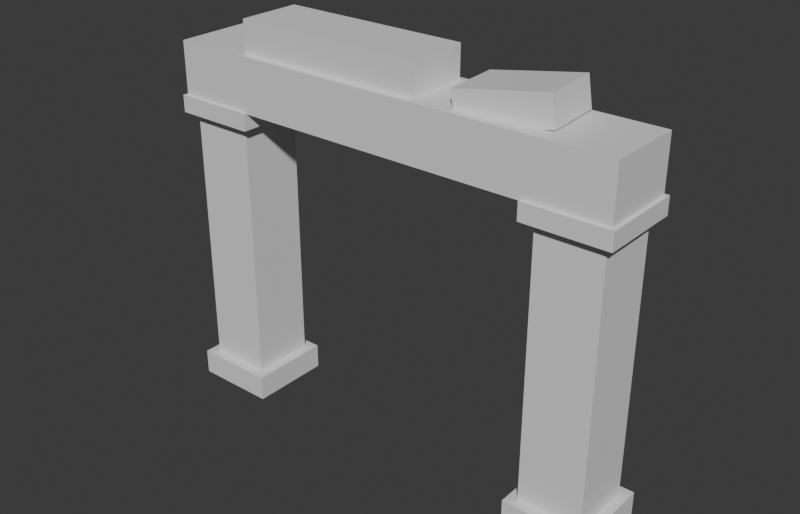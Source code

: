 # Source: Ruin_Arch_Stone_A.blend  (saved by Blender 5.2.45; exported with 4.5.12 LTS)
import bpy
from mathutils import Matrix  # noqa: F401  (used for matrix-valued properties, if any)

bpy.ops.wm.read_factory_settings(use_empty=True)
scene = bpy.context.scene
scene.name = 'Scene'

# ---- collections
col_collection = bpy.data.collections.new('Collection'); scene.collection.children.link(col_collection)

# ---- materials (node trees are filled in below, after node groups)
mat_m_base = bpy.data.materials.new('M_Base')
mat_m_base.diffuse_color = (0.62, 0.58, 0.52, 1.0)
mat_m_accent = bpy.data.materials.new('M_Accent')
mat_m_accent.diffuse_color = (0.4, 0.55, 0.3, 1.0)
mat_m_emit = bpy.data.materials.new('M_Emit')
mat_m_emit.diffuse_color = (1.0, 0.55, 0.1, 1.0)
mat_m_struct = bpy.data.materials.new('M_Struct')
mat_m_struct.diffuse_color = (0.3, 0.25, 0.22, 1.0)

# ---- material node trees
mat_m_base.use_nodes = True; mat_m_base.node_tree.nodes.clear()
_N = mat_m_base.node_tree.nodes; _L = mat_m_base.node_tree.links
n0 = _N.new('ShaderNodeBsdfPrincipled'); n0.name = 'Principled BSDF'; n0.location = (-200, 100)
n0.inputs[10].default_value = 0.005
n1 = _N.new('ShaderNodeOutputMaterial'); n1.name = 'Material Output'; n1.location = (200, 100)
_L.new(n0.outputs[0], n1.inputs[0])
n1.is_active_output = True
mat_m_accent.use_nodes = True; mat_m_accent.node_tree.nodes.clear()
_N = mat_m_accent.node_tree.nodes; _L = mat_m_accent.node_tree.links
n0 = _N.new('ShaderNodeBsdfPrincipled'); n0.name = 'Principled BSDF'; n0.location = (-200, 100)
n0.inputs[10].default_value = 0.005
n1 = _N.new('ShaderNodeOutputMaterial'); n1.name = 'Material Output'; n1.location = (200, 100)
_L.new(n0.outputs[0], n1.inputs[0])
n1.is_active_output = True
mat_m_emit.use_nodes = True; mat_m_emit.node_tree.nodes.clear()
_N = mat_m_emit.node_tree.nodes; _L = mat_m_emit.node_tree.links
n0 = _N.new('ShaderNodeBsdfPrincipled'); n0.name = 'Principled BSDF'; n0.location = (-200, 100)
n0.inputs[10].default_value = 0.005
n1 = _N.new('ShaderNodeOutputMaterial'); n1.name = 'Material Output'; n1.location = (200, 100)
_L.new(n0.outputs[0], n1.inputs[0])
n1.is_active_output = True
mat_m_struct.use_nodes = True; mat_m_struct.node_tree.nodes.clear()
_N = mat_m_struct.node_tree.nodes; _L = mat_m_struct.node_tree.links
n0 = _N.new('ShaderNodeBsdfPrincipled'); n0.name = 'Principled BSDF'; n0.location = (-200, 100)
n0.inputs[10].default_value = 0.005
n1 = _N.new('ShaderNodeOutputMaterial'); n1.name = 'Material Output'; n1.location = (200, 100)
_L.new(n0.outputs[0], n1.inputs[0])
n1.is_active_output = True

# ---- world
world_world = bpy.data.worlds.new('World'); scene.world = world_world
world_world.use_nodes = True; world_world.node_tree.nodes.clear()
_N = world_world.node_tree.nodes; _L = world_world.node_tree.links
n0 = _N.new('ShaderNodeOutputWorld'); n0.name = 'World Output'; n0.location = (200, 100)
n1 = _N.new('ShaderNodeBackground'); n1.name = 'Background'; n1.location = (-200, 100)
n1.inputs[0].default_value = (0.05088, 0.05088, 0.05088, 1.0)
_L.new(n1.outputs[0], n0.inputs[0])
n0.is_active_output = True
world_world.color = (0.05088, 0.05088, 0.05088)
world_world.sun_shadow_jitter_overblur = 0.0

# ---- meshes
me_ruin_arch_stone_a = bpy.data.meshes.new('Ruin_Arch_Stone_A')
me_ruin_arch_stone_a.from_pydata([(-3.65, -0.65, 0.0), (-2.35, -0.65, 0.0), (-2.35, 0.65, 0.0), (-3.65, 0.65, 0.0), (-3.65, -0.65, 0.4), (-2.35, -0.65, 0.4), (-2.35, 0.65, 0.4), (-3.65, 0.65, 0.4), (-3.5, -0.5, 0.38), (-2.5, -0.5, 0.38), (-2.5, 0.5, 0.38), (-3.5, 0.5, 0.38), (-3.5, -0.5, 4.62), (-2.5, -0.5, 4.62), (-2.5, 0.5, 4.62), (-3.5, 0.5, 4.62), (-3.65, -0.65, 4.6), (-2.35, -0.65, 4.6), (-2.35, 0.65, 4.6), (-3.65, 0.65, 4.6), (-3.65, -0.65, 4.87), (-2.35, -0.65, 4.87), (-2.35, 0.65, 4.87), (-3.65, 0.65, 4.87), (2.35, -0.65, 0.0), (3.65, -0.65, 0.0), (3.65, 0.65, 0.0), (2.35, 0.65, 0.0), (2.35, -0.65, 0.4), (3.65, -0.65, 0.4), (3.65, 0.65, 0.4), (2.35, 0.65, 0.4), (2.5, -0.5, 0.38), (3.5, -0.5, 0.38), (3.5, 0.5, 0.38), (2.5, 0.5, 0.38), (2.5, -0.5, 4.62), (3.5, -0.5, 4.62), (3.5, 0.5, 4.62), (2.5, 0.5, 4.62), (2.35, -0.65, 4.6), (3.65, -0.65, 4.6), (3.65, 0.65, 4.6), (2.35, 0.65, 4.6), (2.35, -0.65, 4.87), (3.65, -0.65, 4.87), (3.65, 0.65, 4.87), (2.35, 0.65, 4.87), (-3.6, -0.6, 4.85), (3.6, -0.6, 4.85), (3.6, 0.6, 4.85), (-3.6, 0.6, 4.85), (-3.6, -0.6, 5.7), (3.6, -0.6, 5.7), (3.6, 0.6, 5.7), (-3.6, 0.6, 5.7), (-2.4, -0.5, 5.68), (0.6, -0.5, 5.68), (0.6, 0.5, 5.68), (-2.4, 0.5, 5.68), (-2.4, -0.5, 6.2), (0.6, -0.5, 6.2), (0.6, 0.5, 6.2), (-2.4, 0.5, 6.2), (1.242, -0.4471, 5.51), (2.621, -0.3507, 5.73), (2.558, 0.5471, 5.73), (1.179, 0.4507, 5.51), (1.171, -0.452, 5.955), (2.551, -0.3556, 6.174), (2.488, 0.5422, 6.174), (1.109, 0.4458, 5.955)], [], [(4, 5, 6, 7), (0, 1, 5, 4), (1, 2, 6, 5), (2, 3, 7, 6), (3, 0, 4, 7), (12, 13, 14, 15), (8, 9, 13, 12), (9, 10, 14, 13), (10, 11, 15, 14), (11, 8, 12, 15), (8, 11, 10, 9), (20, 21, 22, 23), (16, 17, 21, 20), (17, 18, 22, 21), (18, 19, 23, 22), (19, 16, 20, 23), (16, 19, 18, 17), (28, 29, 30, 31), (24, 25, 29, 28), (25, 26, 30, 29), (26, 27, 31, 30), (27, 24, 28, 31), (36, 37, 38, 39), (32, 33, 37, 36), (33, 34, 38, 37), (34, 35, 39, 38), (35, 32, 36, 39), (32, 35, 34, 33), (44, 45, 46, 47), (40, 41, 45, 44), (41, 42, 46, 45), (42, 43, 47, 46), (43, 40, 44, 47), (40, 43, 42, 41), (52, 53, 54, 55), (48, 49, 53, 52), (49, 50, 54, 53), (50, 51, 55, 54), (51, 48, 52, 55), (48, 51, 50, 49), (60, 61, 62, 63), (56, 57, 61, 60), (57, 58, 62, 61), (58, 59, 63, 62), (59, 56, 60, 63), (56, 59, 58, 57), (68, 69, 70, 71), (64, 65, 69, 68), (65, 66, 70, 69), (66, 67, 71, 70), (67, 64, 68, 71), (64, 67, 66, 65)])
me_ruin_arch_stone_a.polygons.foreach_set('material_index', [3, 3, 3, 3, 3, 0, 0, 0, 0, 0, 0, 3, 3, 3, 3, 3, 3, 3, 3, 3, 3, 3, 0, 0, 0, 0, 0, 0, 3, 3, 3, 3, 3, 3, 1, 0, 0, 0, 0, 0, 1, 3, 3, 3, 3, 3, 1, 0, 0, 0, 0, 0])
me_ruin_arch_stone_a.materials.append(mat_m_base)
me_ruin_arch_stone_a.materials.append(mat_m_accent)
me_ruin_arch_stone_a.materials.append(mat_m_emit)
me_ruin_arch_stone_a.materials.append(mat_m_struct)
me_ruin_arch_stone_a.update()

# ---- objects
ob_ruin_arch_stone_a = bpy.data.objects.new('Ruin_Arch_Stone_A', me_ruin_arch_stone_a)

# ---- transforms, parenting, visibility, modifiers, constraints
ob_ruin_arch_stone_a.location = (0.0, 0.0, 0.0)

# ---- collection membership
scene.collection.objects.link(ob_ruin_arch_stone_a)

# ---- scene / render settings (as saved in the file)
scene.frame_start = 1; scene.frame_end = 250; scene.frame_set(1)
scene.render.engine = 'BLENDER_EEVEE_NEXT'
scene.render.resolution_x = 1400
scene.render.resolution_y = 900
scene.render.bake_bias = 0.0
scene.render.bake_samples = 0
scene.render.compositor_device = 'GPU'
scene.eevee.use_volume_custom_range = False
scene.eevee.fast_gi_thickness_near = 0.1
scene.eevee.fast_gi_thickness_far = 0.0
scene.eevee.ray_tracing_options.screen_trace_thickness = 0.1
bpy.context.view_layer.update()

# ---- added for rendering (the .blend has no active camera and no usable light): camera, sun
cam_auto = bpy.data.cameras.new('AutoCamera')
cam_auto.lens = 50.0
cam_auto.sensor_width = 36.0
cam_auto.clip_end = 1000.0
ob_auto_camera = bpy.data.objects.new('AutoCamera', cam_auto)
scene.collection.objects.link(ob_auto_camera)
ob_auto_camera.location = (8.94267, -10.7312, 10.2541)
ob_auto_camera.rotation_euler = (1.09748, -7.21219e-08, 0.694738)
scene.camera = ob_auto_camera
light_auto_sun = bpy.data.lights.new('AutoSun', 'SUN')
light_auto_sun.energy = 3.0
light_auto_sun.angle = 0.0523599
ob_auto_sun = bpy.data.objects.new('AutoSun', light_auto_sun)
scene.collection.objects.link(ob_auto_sun)
ob_auto_sun.rotation_euler = (0.872665, 0.174533, 0.523599)
bpy.context.view_layer.update()
